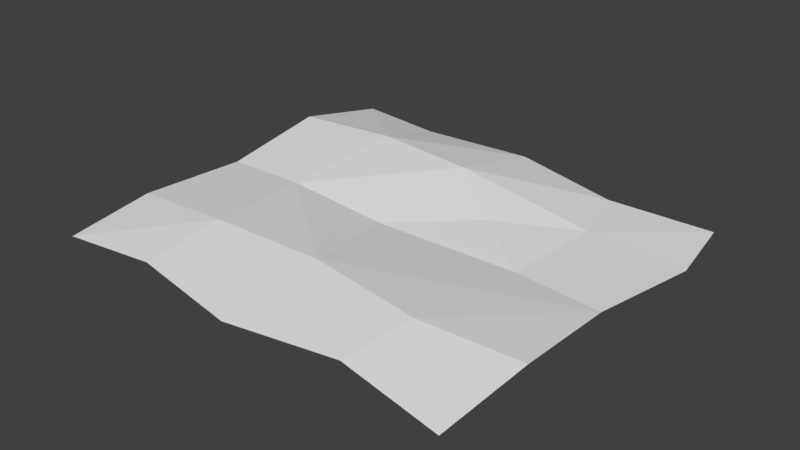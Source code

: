 # Source: dirt_road.blend  (saved by Blender 2.78.0; exported with 4.5.12 LTS)
import bpy
from mathutils import Matrix  # noqa: F401  (used for matrix-valued properties, if any)

bpy.ops.wm.read_factory_settings(use_empty=True)
scene = bpy.context.scene
scene.name = 'Scene'

# ---- collections
col_collection_1 = bpy.data.collections.new('Collection 1'); scene.collection.children.link(col_collection_1)

# ---- world
world_world = bpy.data.worlds.new('World'); scene.world = world_world
world_world.color = (0.05088, 0.05088, 0.05088)
world_world.use_sun_shadow = False
world_world.sun_shadow_jitter_overblur = 0.0
world_world.cycles.sampling_method = 'MANUAL'

# ---- meshes
me_plane = bpy.data.meshes.new('Plane')
me_plane.from_pydata([(-1.433, -1.246, -0.05846), (-1.374, 0.01145, 0.008892), (0.007054, 1.33, -0.01155), (-0.1192, -0.006555, -0.02937), (-1.438, -0.6775, 0.01137), (-0.7544, 1.276, -0.01311), (-1.413, 0.7372, 0.09584), (-0.7679, -1.226, -0.005299), (0.7326, 1.19, -0.05669), (-0.06108, 0.7342, 0.09563), (0.8145, 0.05397, -0.0536), (-0.7043, -0.7362, 0.09039), (1.37, -1.343, -0.06151), (-0.007871, -1.363, -0.01652), (1.386, 0.003883, -0.06001), (1.485, 0.7675, -0.1095), (1.414, -0.7184, 0.006668), (0.04279, -0.708, 0.07927), (0.7879, -0.8112, 0.05879), (-0.8163, -0.004915, 0.02821), (-1.379, 1.376, -0.02629), (0.8665, 0.7173, -0.04287), (0.3634, 0.3855, -0.003685), (0.6989, -1.249, -0.007176), (-0.7318, 0.778, 0.1162), (1.391, 1.317, -0.1161)], [], [(9, 2, 24), (18, 17, 23), (23, 17, 11), (21, 10, 14, 15), (10, 22, 3), (9, 8, 2), (1, 19, 6), (24, 20, 6), (13, 23, 11), (11, 1, 4), (11, 19, 1), (12, 18, 23), (17, 10, 3), (17, 14, 10), (16, 14, 18), (17, 19, 11), (24, 5, 20), (25, 8, 21), (6, 19, 24), (3, 22, 9), (9, 24, 19, 3), (22, 21, 9), (10, 21, 22), (9, 21, 8), (7, 13, 11), (0, 11, 4), (7, 11, 0), (12, 16, 18), (18, 14, 17), (19, 17, 3), (24, 2, 5), (15, 25, 21)])
_uv = me_plane.uv_layers.new(name='UVMap')
_uv.uv.foreach_set('vector', [0.08789, 0.8389, 0.08789, 0.8389, 0.08789, 0.8389, 0.08789, 0.8389, 0.08789, 0.8389, 0.08789, 0.8389, 0.08789, 0.8389, 0.08789, 0.8389, 0.08789, 0.8389, 0.08789, 0.8389, 0.08789, 0.8389, 0.08789, 0.8389, 0.08789, 0.8389, 0.08789, 0.8389, 0.08789, 0.8389, 0.08789, 0.8389, 0.08789, 0.8389, 0.08789, 0.8389, 0.08789, 0.8389, 0.08789, 0.8389, 0.08789, 0.8389, 0.08789, 0.8389, 0.08789, 0.8389, 0.08789, 0.8389, 0.08789, 0.8389, 0.08789, 0.8389, 0.08789, 0.8389, 0.08789, 0.8389, 0.08789, 0.8389, 0.08789, 0.8389, 0.08789, 0.8389, 0.08789, 0.8389, 0.08789, 0.8389, 0.08789, 0.8389, 0.08789, 0.8389, 0.08789, 0.8389, 0.08789, 0.8389, 0.08789, 0.8389, 0.08789, 0.8389, 0.08789, 0.8389, 0.08789, 0.8389, 0.08789, 0.8389, 0.08789, 0.8389, 0.08789, 0.8389, 0.08789, 0.8389, 0.08789, 0.8389, 0.08789, 0.8389, 0.08789, 0.8389, 0.08789, 0.8389, 0.08789, 0.8389, 0.08789, 0.8389, 0.08789, 0.8389, 0.08789, 0.8389, 0.08789, 0.8389, 0.08789, 0.8389, 0.08789, 0.8389, 0.08789, 0.8389, 0.08789, 0.8389, 0.08789, 0.8389, 0.08789, 0.8389, 0.08789, 0.8389, 0.08789, 0.8389, 0.08789, 0.8389, 0.08789, 0.8389, 0.08789, 0.8389, 0.08789, 0.8389, 0.08789, 0.8389, 0.08789, 0.8389, 0.08789, 0.8389, 0.08789, 0.8389, 0.08789, 0.8389, 0.08789, 0.8389, 0.08789, 0.8389, 0.08789, 0.8389, 0.08789, 0.8389, 0.08789, 0.8389, 0.08789, 0.8389, 0.08789, 0.8389, 0.08789, 0.8389, 0.08789, 0.8389, 0.08789, 0.8389, 0.08789, 0.8389, 0.08789, 0.8389, 0.08789, 0.8389, 0.08789, 0.8389, 0.08789, 0.8389, 0.08789, 0.8389, 0.08789, 0.8389, 0.08789, 0.8389, 0.08789, 0.8389, 0.08789, 0.8389, 0.08789, 0.8389, 0.08789, 0.8389, 0.08789, 0.8389, 0.08789, 0.8389, 0.08789, 0.8389, 0.08789, 0.8389, 0.08789, 0.8389])
me_plane.use_remesh_preserve_volume = False
me_plane.use_remesh_preserve_attributes = False
me_plane.use_mirror_vertex_groups = False
me_plane.update()

# ---- objects
ob_plane = bpy.data.objects.new('Plane', me_plane)

# ---- transforms, parenting, visibility, modifiers, constraints
ob_plane.location = (0.0, 0.0, 0.0)
ob_plane.lineart.crease_threshold = 0.0

# ---- collection membership
col_collection_1.objects.link(ob_plane)

# ---- scene / render settings (as saved in the file)
scene.frame_start = 1; scene.frame_end = 250; scene.frame_set(1)
scene.render.engine = 'BLENDER_EEVEE_NEXT'
scene.render.resolution_percentage = 50
scene.render.dither_intensity = 0.0
scene.cycles.use_denoising = False
scene.cycles.samples = 128
scene.cycles.sampling_pattern = 'TABULATED_SOBOL'
scene.cycles.light_sampling_threshold = 0.0
scene.cycles.use_adaptive_sampling = False
scene.cycles.use_light_tree = False
scene.cycles.blur_glossy = 0.0
scene.cycles.sample_clamp_indirect = 0.0
scene.view_settings.view_transform = 'Standard'
bpy.context.view_layer.update()

# ---- added for rendering (the .blend has no active camera and no usable light): camera, sun
cam_auto = bpy.data.cameras.new('AutoCamera')
cam_auto.lens = 50.0
cam_auto.sensor_width = 36.0
cam_auto.clip_end = 1000.0
ob_auto_camera = bpy.data.objects.new('AutoCamera', cam_auto)
scene.collection.objects.link(ob_auto_camera)
ob_auto_camera.location = (3.73625, -4.44833, 2.97013)
ob_auto_camera.rotation_euler = (1.09748, -7.21219e-08, 0.694738)
scene.camera = ob_auto_camera
light_auto_sun = bpy.data.lights.new('AutoSun', 'SUN')
light_auto_sun.energy = 3.0
light_auto_sun.angle = 0.0523599
ob_auto_sun = bpy.data.objects.new('AutoSun', light_auto_sun)
scene.collection.objects.link(ob_auto_sun)
ob_auto_sun.rotation_euler = (0.872665, 0.174533, 0.523599)
bpy.context.view_layer.update()

